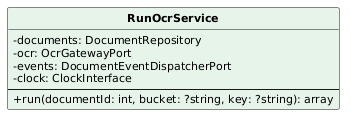

The diagram above was rendered by PlantUML. Its source (embedded in the PNG):
@startuml
skinparam classAttributeIconSize 0
skinparam classFontStyle bold
skinparam classFontSize 13
skinparam classAttributeFontSize 11
skinparam shadowing false
hide circle
class RunOcrService #E6F4EA {
  -documents: DocumentRepository
  -ocr: OcrGatewayPort
  -events: DocumentEventDispatcherPort
  -clock: ClockInterface
  --
  +run(documentId: int, bucket: ?string, key: ?string): array
}
@enduml